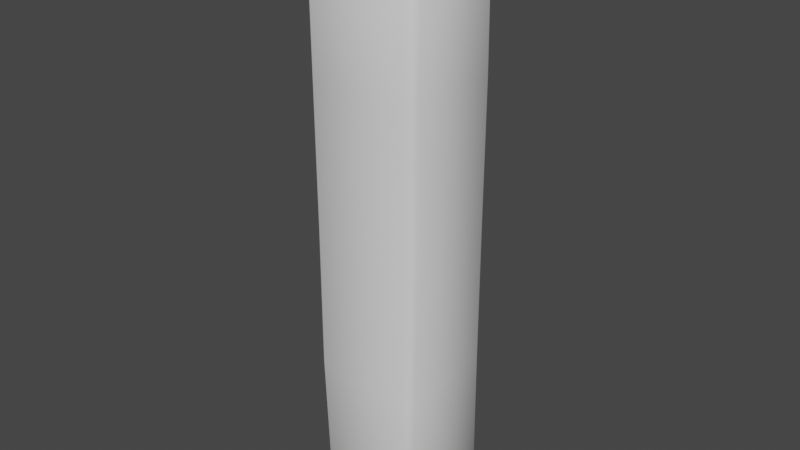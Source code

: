 # Source: 4MLog.blend  (saved by Blender 4.3.32; exported with 4.5.12 LTS)
import bpy
from mathutils import Matrix  # noqa: F401  (used for matrix-valued properties, if any)

bpy.ops.wm.read_factory_settings(use_empty=True)
scene = bpy.context.scene
scene.name = 'Scene'

# ---- world
world_world = bpy.data.worlds.new('World'); scene.world = world_world
world_world.use_nodes = True; world_world.node_tree.nodes.clear()
_N = world_world.node_tree.nodes; _L = world_world.node_tree.links
n0 = _N.new('ShaderNodeOutputWorld'); n0.name = 'World Output'; n0.location = (300, 300)
n1 = _N.new('ShaderNodeBackground'); n1.name = 'Background'; n1.location = (10, 300)
n1.inputs[0].default_value = (0.05088, 0.05088, 0.05088, 1.0)
_L.new(n1.outputs[0], n0.inputs[0])
n0.is_active_output = True
world_world.color = (0.05088, 0.05088, 0.05088)
world_world.use_sun_shadow = False
world_world.sun_shadow_jitter_overblur = 0.0

# ---- meshes
me_cube = bpy.data.meshes.new('Cube')
me_cube.from_pydata([(-0.3035, -0.3065, 0.001374), (-0.3035, -0.3576, 0.1036), (-0.3546, -0.3065, 0.1036), (-0.3342, -0.3809, 3.855), (-0.3342, -0.3298, 3.957), (-0.3853, -0.3298, 3.855), (-0.3242, 0.3213, -0.01527), (-0.3753, 0.3213, 0.08692), (-0.3242, 0.3724, 0.08692), (-0.3272, 0.2866, 3.963), (-0.3272, 0.3475, 3.856), (-0.3783, 0.2964, 3.856), (0.321, -0.3334, -0.02006), (0.3721, -0.3334, 0.08213), (0.321, -0.3845, 0.08213), (0.3355, -0.3109, 3.998), (0.3355, -0.362, 3.896), (0.3866, -0.3109, 3.896), (0.3239, 0.3288, 0.02448), (0.3239, 0.3799, 0.1267), (0.375, 0.3288, 0.1267), (0.3239, 0.2994, 3.985), (0.375, 0.3092, 3.878), (0.3239, 0.3603, 3.878), (-0.3232, -0.3768, 1.045), (-0.3743, -0.3257, 1.045), (-0.3483, 0.3612, 0.9939), (-0.3994, 0.3101, 0.9939), (0.3688, 0.3314, 1.039), (0.3177, 0.3825, 1.039), (0.3405, -0.3871, 1.021), (0.3916, -0.336, 1.021), (-0.3287, -0.3718, 1.985), (-0.3821, 0.3126, 1.984), (0.3197, 0.3797, 1.967), (0.3891, -0.3164, 1.993), (-0.3798, -0.3207, 1.985), (-0.331, 0.3637, 1.984), (0.3708, 0.3286, 1.967), (0.338, -0.3675, 1.993), (-0.3314, -0.3764, 2.92), (-0.3828, 0.3214, 2.964), (0.3227, 0.3798, 2.944), (0.3775, -0.3042, 2.945), (-0.3825, -0.3253, 2.92), (-0.3317, 0.3725, 2.964), (0.3738, 0.3287, 2.944), (0.3264, -0.3553, 2.945)], [], [(47, 16, 3, 40), (46, 22, 17, 43), (21, 9, 4, 15), (44, 5, 11, 41), (45, 10, 23, 42), (0, 1, 2), (3, 4, 5), (6, 7, 8), (9, 10, 11), (12, 13, 14), (15, 16, 17), (18, 19, 20), (21, 22, 23), (6, 0, 2, 7), (40, 3, 5, 44), (4, 9, 11, 5), (26, 8, 7, 27), (18, 6, 8, 19), (9, 21, 23, 10), (28, 20, 19, 29), (12, 18, 20, 13), (21, 15, 17, 22), (30, 14, 13, 31), (0, 12, 14, 1), (15, 4, 3, 16), (6, 18, 12, 0), (39, 30, 31, 35), (38, 28, 29, 34), (37, 26, 27, 33), (1, 24, 25, 2), (8, 26, 29, 19), (2, 25, 27, 7), (20, 28, 31, 13), (14, 30, 24, 1), (45, 37, 33, 41), (46, 38, 34, 42), (47, 39, 35, 43), (24, 32, 36, 25), (26, 37, 34, 29), (25, 36, 33, 27), (28, 38, 35, 31), (30, 39, 32, 24), (16, 47, 43, 17), (22, 46, 42, 23), (10, 45, 41, 11), (32, 40, 44, 36), (37, 45, 42, 34), (36, 44, 41, 33), (38, 46, 43, 35), (39, 47, 40, 32)])
me_cube.polygons.foreach_set('use_smooth', [True] * 50)
_uv = me_cube.uv_layers.new(name='UVMap')
_uv.uv.foreach_set('vector', [0.9255, 0.03709, 1.35, 0.03173, 1.333, 0.3307, 0.9154, 0.3307, 0.9261, 0.3578, 1.343, 0.3678, 1.35, 0.6447, 0.9255, 0.6403, 1.1, 1.241, 0.8104, 1.246, 0.8004, 0.9654, 1.1, 0.9683, 0.9151, 0.6768, 1.333, 0.6753, 1.348, 0.9602, 0.9341, 0.9654, 0.9337, -0.2836, 1.348, -0.2806, 1.342, 0.00908, 0.9248, 0.008579, -0.388, 0.6826, -0.3424, 0.6599, -0.3423, 0.6831, 1.332, 0.6521, 1.378, 0.675, 1.333, 0.6753, -0.3958, -0.2805, -0.3502, -0.3033, -0.3505, -0.2803, 1.396, -0.2808, 1.348, -0.2806, 1.348, -0.3036, -0.398, 0.04344, -0.3524, 0.02049, -0.3524, 0.04315, 1.396, 0.03176, 1.35, 0.03173, 1.35, 0.00908, -0.3773, 0.3534, -0.3316, 0.3307, -0.3316, 0.354, 1.391, 0.3718, 1.343, 0.3678, 1.343, 0.3445, -0.3958, 0.963, -0.388, 0.6826, -0.3423, 0.6831, -0.3501, 0.9635, 0.915, 0.6535, 1.332, 0.6521, 1.333, 0.6753, 0.9151, 0.6768, 1.378, 0.675, 1.396, 0.9555, 1.348, 0.9602, 1.333, 0.6753, 0.05447, -0.2911, -0.3505, -0.2803, -0.3502, -0.3033, 0.05473, -0.3141, -0.3781, 0.008887, -0.3958, -0.2805, -0.3505, -0.2803, -0.3327, 0.00908, 1.396, -0.2808, 1.39, 0.008855, 1.342, 0.00908, 1.348, -0.2806, 0.07553, 0.354, -0.3316, 0.354, -0.3316, 0.3307, 0.07554, 0.3307, -0.398, 0.6489, -0.3773, 0.3534, -0.3316, 0.354, -0.3524, 0.6495, 1.391, 0.3718, 1.396, 0.6443, 1.35, 0.6447, 1.343, 0.3678, 0.06677, 0.03322, -0.3524, 0.04315, -0.3524, 0.02049, 0.0667, 0.01057, -0.3876, 0.3223, -0.398, 0.04344, -0.3524, 0.04315, -0.342, 0.322, 1.396, 0.03176, 1.378, 0.3307, 1.333, 0.3307, 1.35, 0.03173, 1.391, 0.9654, 1.396, 1.255, 1.1, 1.255, 1.111, 0.9763, 0.5008, 0.03311, 0.06677, 0.03322, 0.0667, 0.01057, 0.5007, 0.01045, 0.4898, 0.3566, 0.07553, 0.354, 0.07554, 0.3307, 0.4898, 0.3332, 0.4964, -0.2833, 0.05447, -0.2911, 0.05473, -0.3141, 0.4966, -0.3063, -0.3424, 0.6599, 0.07813, 0.6521, 0.0782, 0.6753, -0.3423, 0.6831, -0.3505, -0.2803, 0.05447, -0.2911, 0.07434, 0.006341, -0.3327, 0.00908, -0.3423, 0.6831, 0.0782, 0.6753, 0.05486, 0.9593, -0.3501, 0.9635, -0.3316, 0.354, 0.07553, 0.354, 0.06681, 0.6521, -0.3524, 0.6495, -0.3524, 0.04315, 0.06677, 0.03322, 0.07848, 0.3295, -0.342, 0.322, 0.9337, -0.2836, 0.4964, -0.2833, 0.4966, -0.3063, 0.9339, -0.3066, 0.9261, 0.3578, 0.4898, 0.3566, 0.4898, 0.3332, 0.9261, 0.3345, 0.9255, 0.03709, 0.5008, 0.03311, 0.5007, 0.01045, 0.9254, 0.01444, 0.07813, 0.6521, 0.4976, 0.655, 0.4977, 0.6782, 0.0782, 0.6753, 0.05447, -0.2911, 0.4964, -0.2833, 0.4886, 0.007219, 0.07434, 0.006341, 0.0782, 0.6753, 0.4977, 0.6782, 0.4967, 0.9609, 0.05486, 0.9593, 0.07553, 0.354, 0.4898, 0.3566, 0.5008, 0.6446, 0.06681, 0.6521, 0.06677, 0.03322, 0.5008, 0.03311, 0.4979, 0.3307, 0.07848, 0.3295, 1.35, 0.03173, 0.9255, 0.03709, 0.9254, 0.01444, 1.35, 0.00908, 1.343, 0.3678, 0.9261, 0.3578, 0.9261, 0.3345, 1.343, 0.3445, 1.348, -0.2806, 0.9337, -0.2836, 0.9339, -0.3066, 1.348, -0.3036, 0.4976, 0.655, 0.915, 0.6535, 0.9151, 0.6768, 0.4977, 0.6782, 0.4964, -0.2833, 0.9337, -0.2836, 0.9248, 0.008579, 0.4886, 0.007219, 0.4977, 0.6782, 0.9151, 0.6768, 0.9341, 0.9654, 0.4967, 0.9609, 0.4898, 0.3566, 0.9261, 0.3578, 0.9255, 0.6403, 0.5008, 0.6446, 0.5008, 0.03311, 0.9255, 0.03709, 0.9154, 0.3307, 0.4979, 0.3307])
me_cube.materials.append(None)
me_cube.auto_texspace = False
me_cube.update()

# ---- objects
ob_4mlog_col = bpy.data.objects.new('4MLog-col', me_cube)

# ---- transforms, parenting, visibility, modifiers, constraints
ob_4mlog_col.location = (0.0, 0.0, 0.0)

# ---- collection membership
scene.collection.objects.link(ob_4mlog_col)

# ---- scene / render settings (as saved in the file)
scene.frame_start = 1; scene.frame_end = 250; scene.frame_set(1)
scene.render.engine = 'BLENDER_EEVEE_NEXT'
scene.view_settings.view_transform = 'Filmic'
bpy.context.view_layer.update()

# ---- added for rendering (the .blend has no active camera and no usable light): camera, sun
cam_auto = bpy.data.cameras.new('AutoCamera')
cam_auto.lens = 50.0
cam_auto.sensor_width = 36.0
cam_auto.clip_end = 1000.0
ob_auto_camera = bpy.data.objects.new('AutoCamera', cam_auto)
scene.collection.objects.link(ob_auto_camera)
ob_auto_camera.location = (3.85143, -4.62873, 5.0733)
ob_auto_camera.rotation_euler = (1.09748, -7.21219e-08, 0.694738)
scene.camera = ob_auto_camera
light_auto_sun = bpy.data.lights.new('AutoSun', 'SUN')
light_auto_sun.energy = 3.0
light_auto_sun.angle = 0.0523599
ob_auto_sun = bpy.data.objects.new('AutoSun', light_auto_sun)
scene.collection.objects.link(ob_auto_sun)
ob_auto_sun.rotation_euler = (0.872665, 0.174533, 0.523599)
bpy.context.view_layer.update()
